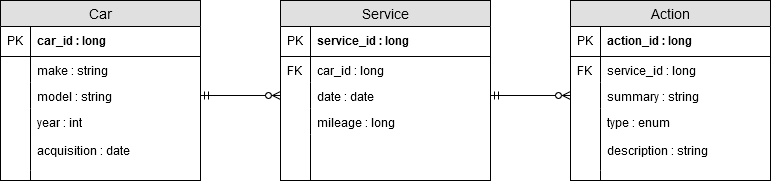

The diagram above was exported from draw.io. Its source (the exported page's mxGraphModel, read from the mxfile embedded in the PNG):
<mxGraphModel dx="854" dy="482" grid="1" gridSize="10" guides="1" tooltips="1" connect="1" arrows="1" fold="1" page="1" pageScale="1" pageWidth="1100" pageHeight="850" background="#ffffff" math="0" shadow="0">
  <root>
    <mxCell id="0" />
    <mxCell id="1" parent="0" />
    <mxCell id="T1Mwxu5Tcsv9ox0IbEkA-2" value="Car" style="swimlane;fontStyle=0;childLayout=stackLayout;horizontal=1;startSize=26;fillColor=#e0e0e0;horizontalStack=0;resizeParent=1;resizeParentMax=0;resizeLast=0;collapsible=1;marginBottom=0;swimlaneFillColor=#ffffff;align=center;fontSize=14;strokeColor=#000000;" vertex="1" parent="1">
      <mxGeometry x="20" y="20" width="200" height="180" as="geometry" />
    </mxCell>
    <mxCell id="T1Mwxu5Tcsv9ox0IbEkA-3" value="car_id : long" style="shape=partialRectangle;top=0;left=0;right=0;bottom=1;align=left;verticalAlign=middle;fillColor=none;spacingLeft=34;spacingRight=4;overflow=hidden;rotatable=0;points=[[0,0.5],[1,0.5]];portConstraint=eastwest;dropTarget=0;fontStyle=1;fontSize=12;" vertex="1" parent="T1Mwxu5Tcsv9ox0IbEkA-2">
      <mxGeometry y="26" width="200" height="30" as="geometry" />
    </mxCell>
    <mxCell id="T1Mwxu5Tcsv9ox0IbEkA-4" value="PK" style="shape=partialRectangle;top=0;left=0;bottom=0;fillColor=none;align=left;verticalAlign=middle;spacingLeft=4;spacingRight=4;overflow=hidden;rotatable=0;points=[];portConstraint=eastwest;part=1;fontSize=12;" vertex="1" connectable="0" parent="T1Mwxu5Tcsv9ox0IbEkA-3">
      <mxGeometry width="30" height="30" as="geometry" />
    </mxCell>
    <mxCell id="T1Mwxu5Tcsv9ox0IbEkA-5" value="make : string" style="shape=partialRectangle;top=0;left=0;right=0;bottom=0;align=left;verticalAlign=top;fillColor=none;spacingLeft=34;spacingRight=4;overflow=hidden;rotatable=0;points=[[0,0.5],[1,0.5]];portConstraint=eastwest;dropTarget=0;fontSize=12;" vertex="1" parent="T1Mwxu5Tcsv9ox0IbEkA-2">
      <mxGeometry y="56" width="200" height="26" as="geometry" />
    </mxCell>
    <mxCell id="T1Mwxu5Tcsv9ox0IbEkA-6" value="" style="shape=partialRectangle;top=0;left=0;bottom=0;fillColor=none;align=left;verticalAlign=top;spacingLeft=4;spacingRight=4;overflow=hidden;rotatable=0;points=[];portConstraint=eastwest;part=1;fontSize=12;" vertex="1" connectable="0" parent="T1Mwxu5Tcsv9ox0IbEkA-5">
      <mxGeometry width="30" height="26" as="geometry" />
    </mxCell>
    <mxCell id="T1Mwxu5Tcsv9ox0IbEkA-7" value="model : string" style="shape=partialRectangle;top=0;left=0;right=0;bottom=0;align=left;verticalAlign=top;fillColor=none;spacingLeft=34;spacingRight=4;overflow=hidden;rotatable=0;points=[[0,0.5],[1,0.5]];portConstraint=eastwest;dropTarget=0;fontSize=12;" vertex="1" parent="T1Mwxu5Tcsv9ox0IbEkA-2">
      <mxGeometry y="82" width="200" height="26" as="geometry" />
    </mxCell>
    <mxCell id="T1Mwxu5Tcsv9ox0IbEkA-8" value="" style="shape=partialRectangle;top=0;left=0;bottom=0;fillColor=none;align=left;verticalAlign=top;spacingLeft=4;spacingRight=4;overflow=hidden;rotatable=0;points=[];portConstraint=eastwest;part=1;fontSize=12;" vertex="1" connectable="0" parent="T1Mwxu5Tcsv9ox0IbEkA-7">
      <mxGeometry width="30" height="26" as="geometry" />
    </mxCell>
    <mxCell id="T1Mwxu5Tcsv9ox0IbEkA-9" value="year : int&#10;&#10;acquisition : date&#10;" style="shape=partialRectangle;top=0;left=0;right=0;bottom=0;align=left;verticalAlign=top;fillColor=none;spacingLeft=34;spacingRight=4;overflow=hidden;rotatable=0;points=[[0,0.5],[1,0.5]];portConstraint=eastwest;dropTarget=0;fontSize=12;" vertex="1" parent="T1Mwxu5Tcsv9ox0IbEkA-2">
      <mxGeometry y="108" width="200" height="62" as="geometry" />
    </mxCell>
    <mxCell id="T1Mwxu5Tcsv9ox0IbEkA-10" value="" style="shape=partialRectangle;top=0;left=0;bottom=0;fillColor=none;align=left;verticalAlign=top;spacingLeft=4;spacingRight=4;overflow=hidden;rotatable=0;points=[];portConstraint=eastwest;part=1;fontSize=12;" vertex="1" connectable="0" parent="T1Mwxu5Tcsv9ox0IbEkA-9">
      <mxGeometry width="30" height="62" as="geometry" />
    </mxCell>
    <mxCell id="T1Mwxu5Tcsv9ox0IbEkA-11" value="" style="shape=partialRectangle;top=0;left=0;right=0;bottom=0;align=left;verticalAlign=top;fillColor=none;spacingLeft=34;spacingRight=4;overflow=hidden;rotatable=0;points=[[0,0.5],[1,0.5]];portConstraint=eastwest;dropTarget=0;fontSize=12;" vertex="1" parent="T1Mwxu5Tcsv9ox0IbEkA-2">
      <mxGeometry y="170" width="200" height="10" as="geometry" />
    </mxCell>
    <mxCell id="T1Mwxu5Tcsv9ox0IbEkA-12" value="" style="shape=partialRectangle;top=0;left=0;bottom=0;fillColor=none;align=left;verticalAlign=top;spacingLeft=4;spacingRight=4;overflow=hidden;rotatable=0;points=[];portConstraint=eastwest;part=1;fontSize=12;" vertex="1" connectable="0" parent="T1Mwxu5Tcsv9ox0IbEkA-11">
      <mxGeometry width="30" height="10" as="geometry" />
    </mxCell>
    <mxCell id="T1Mwxu5Tcsv9ox0IbEkA-15" value="Service" style="swimlane;fontStyle=0;childLayout=stackLayout;horizontal=1;startSize=26;fillColor=#e0e0e0;horizontalStack=0;resizeParent=1;resizeParentMax=0;resizeLast=0;collapsible=1;marginBottom=0;swimlaneFillColor=#ffffff;align=center;fontSize=14;strokeColor=#000000;" vertex="1" parent="1">
      <mxGeometry x="300" y="20" width="210" height="180" as="geometry">
        <mxRectangle x="300" y="20" width="80" height="26" as="alternateBounds" />
      </mxGeometry>
    </mxCell>
    <mxCell id="T1Mwxu5Tcsv9ox0IbEkA-16" value="service_id : long" style="shape=partialRectangle;top=0;left=0;right=0;bottom=1;align=left;verticalAlign=middle;fillColor=none;spacingLeft=34;spacingRight=4;overflow=hidden;rotatable=0;points=[[0,0.5],[1,0.5]];portConstraint=eastwest;dropTarget=0;fontStyle=1;fontSize=12;" vertex="1" parent="T1Mwxu5Tcsv9ox0IbEkA-15">
      <mxGeometry y="26" width="210" height="30" as="geometry" />
    </mxCell>
    <mxCell id="T1Mwxu5Tcsv9ox0IbEkA-17" value="PK" style="shape=partialRectangle;top=0;left=0;bottom=0;fillColor=none;align=left;verticalAlign=middle;spacingLeft=4;spacingRight=4;overflow=hidden;rotatable=0;points=[];portConstraint=eastwest;part=1;fontSize=12;" vertex="1" connectable="0" parent="T1Mwxu5Tcsv9ox0IbEkA-16">
      <mxGeometry width="30" height="30" as="geometry" />
    </mxCell>
    <mxCell id="T1Mwxu5Tcsv9ox0IbEkA-18" value="car_id : long" style="shape=partialRectangle;top=0;left=0;right=0;bottom=0;align=left;verticalAlign=top;fillColor=none;spacingLeft=34;spacingRight=4;overflow=hidden;rotatable=0;points=[[0,0.5],[1,0.5]];portConstraint=eastwest;dropTarget=0;fontSize=12;" vertex="1" parent="T1Mwxu5Tcsv9ox0IbEkA-15">
      <mxGeometry y="56" width="210" height="26" as="geometry" />
    </mxCell>
    <mxCell id="T1Mwxu5Tcsv9ox0IbEkA-19" value="FK" style="shape=partialRectangle;top=0;left=0;bottom=0;fillColor=none;align=left;verticalAlign=top;spacingLeft=4;spacingRight=4;overflow=hidden;rotatable=0;points=[];portConstraint=eastwest;part=1;fontSize=12;" vertex="1" connectable="0" parent="T1Mwxu5Tcsv9ox0IbEkA-18">
      <mxGeometry width="30" height="26" as="geometry" />
    </mxCell>
    <mxCell id="T1Mwxu5Tcsv9ox0IbEkA-20" value="date : date" style="shape=partialRectangle;top=0;left=0;right=0;bottom=0;align=left;verticalAlign=top;fillColor=none;spacingLeft=34;spacingRight=4;overflow=hidden;rotatable=0;points=[[0,0.5],[1,0.5]];portConstraint=eastwest;dropTarget=0;fontSize=12;" vertex="1" parent="T1Mwxu5Tcsv9ox0IbEkA-15">
      <mxGeometry y="82" width="210" height="26" as="geometry" />
    </mxCell>
    <mxCell id="T1Mwxu5Tcsv9ox0IbEkA-21" value="" style="shape=partialRectangle;top=0;left=0;bottom=0;fillColor=none;align=left;verticalAlign=top;spacingLeft=4;spacingRight=4;overflow=hidden;rotatable=0;points=[];portConstraint=eastwest;part=1;fontSize=12;" vertex="1" connectable="0" parent="T1Mwxu5Tcsv9ox0IbEkA-20">
      <mxGeometry width="30" height="26" as="geometry" />
    </mxCell>
    <mxCell id="T1Mwxu5Tcsv9ox0IbEkA-22" value="mileage : long" style="shape=partialRectangle;top=0;left=0;right=0;bottom=0;align=left;verticalAlign=top;fillColor=none;spacingLeft=34;spacingRight=4;overflow=hidden;rotatable=0;points=[[0,0.5],[1,0.5]];portConstraint=eastwest;dropTarget=0;fontSize=12;" vertex="1" parent="T1Mwxu5Tcsv9ox0IbEkA-15">
      <mxGeometry y="108" width="210" height="26" as="geometry" />
    </mxCell>
    <mxCell id="T1Mwxu5Tcsv9ox0IbEkA-23" value="" style="shape=partialRectangle;top=0;left=0;bottom=0;fillColor=none;align=left;verticalAlign=top;spacingLeft=4;spacingRight=4;overflow=hidden;rotatable=0;points=[];portConstraint=eastwest;part=1;fontSize=12;" vertex="1" connectable="0" parent="T1Mwxu5Tcsv9ox0IbEkA-22">
      <mxGeometry width="30" height="26" as="geometry" />
    </mxCell>
    <mxCell id="T1Mwxu5Tcsv9ox0IbEkA-24" value="" style="shape=partialRectangle;top=0;left=0;right=0;bottom=0;align=left;verticalAlign=top;fillColor=none;spacingLeft=34;spacingRight=4;overflow=hidden;rotatable=0;points=[[0,0.5],[1,0.5]];portConstraint=eastwest;dropTarget=0;fontSize=12;" vertex="1" parent="T1Mwxu5Tcsv9ox0IbEkA-15">
      <mxGeometry y="134" width="210" height="46" as="geometry" />
    </mxCell>
    <mxCell id="T1Mwxu5Tcsv9ox0IbEkA-25" value="" style="shape=partialRectangle;top=0;left=0;bottom=0;fillColor=none;align=left;verticalAlign=top;spacingLeft=4;spacingRight=4;overflow=hidden;rotatable=0;points=[];portConstraint=eastwest;part=1;fontSize=12;" vertex="1" connectable="0" parent="T1Mwxu5Tcsv9ox0IbEkA-24">
      <mxGeometry width="30" height="46" as="geometry" />
    </mxCell>
    <mxCell id="T1Mwxu5Tcsv9ox0IbEkA-26" value="" style="edgeStyle=orthogonalEdgeStyle;rounded=0;orthogonalLoop=1;jettySize=auto;html=1;startArrow=ERmandOne;startFill=0;endArrow=ERzeroToMany;endFill=1;" edge="1" parent="1" source="T1Mwxu5Tcsv9ox0IbEkA-7" target="T1Mwxu5Tcsv9ox0IbEkA-20">
      <mxGeometry relative="1" as="geometry" />
    </mxCell>
    <mxCell id="T1Mwxu5Tcsv9ox0IbEkA-27" value="Action" style="swimlane;fontStyle=0;childLayout=stackLayout;horizontal=1;startSize=26;fillColor=#e0e0e0;horizontalStack=0;resizeParent=1;resizeParentMax=0;resizeLast=0;collapsible=1;marginBottom=0;swimlaneFillColor=#ffffff;align=center;fontSize=14;strokeColor=#000000;" vertex="1" parent="1">
      <mxGeometry x="590" y="20" width="200" height="180" as="geometry" />
    </mxCell>
    <mxCell id="T1Mwxu5Tcsv9ox0IbEkA-28" value="action_id : long" style="shape=partialRectangle;top=0;left=0;right=0;bottom=1;align=left;verticalAlign=middle;fillColor=none;spacingLeft=34;spacingRight=4;overflow=hidden;rotatable=0;points=[[0,0.5],[1,0.5]];portConstraint=eastwest;dropTarget=0;fontStyle=1;fontSize=12;" vertex="1" parent="T1Mwxu5Tcsv9ox0IbEkA-27">
      <mxGeometry y="26" width="200" height="30" as="geometry" />
    </mxCell>
    <mxCell id="T1Mwxu5Tcsv9ox0IbEkA-29" value="PK" style="shape=partialRectangle;top=0;left=0;bottom=0;fillColor=none;align=left;verticalAlign=middle;spacingLeft=4;spacingRight=4;overflow=hidden;rotatable=0;points=[];portConstraint=eastwest;part=1;fontSize=12;" vertex="1" connectable="0" parent="T1Mwxu5Tcsv9ox0IbEkA-28">
      <mxGeometry width="30" height="30" as="geometry" />
    </mxCell>
    <mxCell id="T1Mwxu5Tcsv9ox0IbEkA-30" value="service_id : long" style="shape=partialRectangle;top=0;left=0;right=0;bottom=0;align=left;verticalAlign=top;fillColor=none;spacingLeft=34;spacingRight=4;overflow=hidden;rotatable=0;points=[[0,0.5],[1,0.5]];portConstraint=eastwest;dropTarget=0;fontSize=12;" vertex="1" parent="T1Mwxu5Tcsv9ox0IbEkA-27">
      <mxGeometry y="56" width="200" height="26" as="geometry" />
    </mxCell>
    <mxCell id="T1Mwxu5Tcsv9ox0IbEkA-31" value="FK" style="shape=partialRectangle;top=0;left=0;bottom=0;fillColor=none;align=left;verticalAlign=top;spacingLeft=4;spacingRight=4;overflow=hidden;rotatable=0;points=[];portConstraint=eastwest;part=1;fontSize=12;" vertex="1" connectable="0" parent="T1Mwxu5Tcsv9ox0IbEkA-30">
      <mxGeometry width="30" height="26" as="geometry" />
    </mxCell>
    <mxCell id="T1Mwxu5Tcsv9ox0IbEkA-32" value="summary : string" style="shape=partialRectangle;top=0;left=0;right=0;bottom=0;align=left;verticalAlign=top;fillColor=none;spacingLeft=34;spacingRight=4;overflow=hidden;rotatable=0;points=[[0,0.5],[1,0.5]];portConstraint=eastwest;dropTarget=0;fontSize=12;" vertex="1" parent="T1Mwxu5Tcsv9ox0IbEkA-27">
      <mxGeometry y="82" width="200" height="26" as="geometry" />
    </mxCell>
    <mxCell id="T1Mwxu5Tcsv9ox0IbEkA-33" value="" style="shape=partialRectangle;top=0;left=0;bottom=0;fillColor=none;align=left;verticalAlign=top;spacingLeft=4;spacingRight=4;overflow=hidden;rotatable=0;points=[];portConstraint=eastwest;part=1;fontSize=12;" vertex="1" connectable="0" parent="T1Mwxu5Tcsv9ox0IbEkA-32">
      <mxGeometry width="30" height="26" as="geometry" />
    </mxCell>
    <mxCell id="T1Mwxu5Tcsv9ox0IbEkA-34" value="type : enum&#10;&#10;description : string&#10;" style="shape=partialRectangle;top=0;left=0;right=0;bottom=0;align=left;verticalAlign=top;fillColor=none;spacingLeft=34;spacingRight=4;overflow=hidden;rotatable=0;points=[[0,0.5],[1,0.5]];portConstraint=eastwest;dropTarget=0;fontSize=12;" vertex="1" parent="T1Mwxu5Tcsv9ox0IbEkA-27">
      <mxGeometry y="108" width="200" height="62" as="geometry" />
    </mxCell>
    <mxCell id="T1Mwxu5Tcsv9ox0IbEkA-35" value="" style="shape=partialRectangle;top=0;left=0;bottom=0;fillColor=none;align=left;verticalAlign=top;spacingLeft=4;spacingRight=4;overflow=hidden;rotatable=0;points=[];portConstraint=eastwest;part=1;fontSize=12;" vertex="1" connectable="0" parent="T1Mwxu5Tcsv9ox0IbEkA-34">
      <mxGeometry width="30" height="62" as="geometry" />
    </mxCell>
    <mxCell id="T1Mwxu5Tcsv9ox0IbEkA-36" value="" style="shape=partialRectangle;top=0;left=0;right=0;bottom=0;align=left;verticalAlign=top;fillColor=none;spacingLeft=34;spacingRight=4;overflow=hidden;rotatable=0;points=[[0,0.5],[1,0.5]];portConstraint=eastwest;dropTarget=0;fontSize=12;" vertex="1" parent="T1Mwxu5Tcsv9ox0IbEkA-27">
      <mxGeometry y="170" width="200" height="10" as="geometry" />
    </mxCell>
    <mxCell id="T1Mwxu5Tcsv9ox0IbEkA-37" value="" style="shape=partialRectangle;top=0;left=0;bottom=0;fillColor=none;align=left;verticalAlign=top;spacingLeft=4;spacingRight=4;overflow=hidden;rotatable=0;points=[];portConstraint=eastwest;part=1;fontSize=12;" vertex="1" connectable="0" parent="T1Mwxu5Tcsv9ox0IbEkA-36">
      <mxGeometry width="30" height="10" as="geometry" />
    </mxCell>
    <mxCell id="T1Mwxu5Tcsv9ox0IbEkA-38" value="" style="edgeStyle=orthogonalEdgeStyle;rounded=0;orthogonalLoop=1;jettySize=auto;html=1;startArrow=ERmandOne;startFill=0;endArrow=ERzeroToMany;endFill=1;" edge="1" parent="1" source="T1Mwxu5Tcsv9ox0IbEkA-20" target="T1Mwxu5Tcsv9ox0IbEkA-32">
      <mxGeometry relative="1" as="geometry" />
    </mxCell>
  </root>
</mxGraphModel>